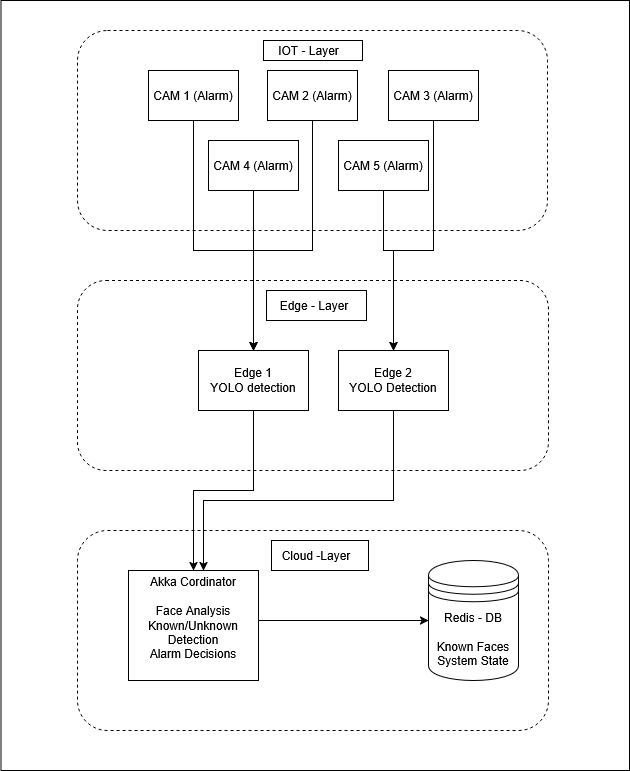

The diagram above was exported from draw.io. Its source (the exported page's mxGraphModel, read from the mxfile embedded in the PNG):
<mxGraphModel dx="1426" dy="759" grid="1" gridSize="10" guides="1" tooltips="1" connect="1" arrows="1" fold="1" page="1" pageScale="1" pageWidth="827" pageHeight="1169" math="0" shadow="0">
  <root>
    <mxCell id="0" />
    <mxCell id="1" parent="0" />
    <mxCell id="Dlbz7hzfiSZszJHzNJGE-40" parent="1" style="rounded=0;whiteSpace=wrap;html=1;" value="" vertex="1">
      <mxGeometry height="770" width="628.5" x="101.5" y="30" as="geometry" />
    </mxCell>
    <mxCell id="Dlbz7hzfiSZszJHzNJGE-9" parent="1" style="rounded=1;whiteSpace=wrap;html=1;dashed=1;" value="" vertex="1">
      <mxGeometry height="200" width="471" x="178" y="560" as="geometry" />
    </mxCell>
    <mxCell id="Dlbz7hzfiSZszJHzNJGE-37" parent="1" style="rounded=0;whiteSpace=wrap;html=1;" value="" vertex="1">
      <mxGeometry height="30" width="97" x="372" y="570" as="geometry" />
    </mxCell>
    <mxCell id="Dlbz7hzfiSZszJHzNJGE-2" parent="1" style="rounded=1;whiteSpace=wrap;html=1;dashed=1;" value="" vertex="1">
      <mxGeometry height="200" width="470" x="178" y="60" as="geometry" />
    </mxCell>
    <mxCell id="Dlbz7hzfiSZszJHzNJGE-8" parent="1" style="rounded=1;whiteSpace=wrap;html=1;dashed=1;" value="" vertex="1">
      <mxGeometry height="190" width="471" x="178" y="310" as="geometry" />
    </mxCell>
    <mxCell id="Dlbz7hzfiSZszJHzNJGE-24" edge="1" parent="1" source="Dlbz7hzfiSZszJHzNJGE-3" style="edgeStyle=orthogonalEdgeStyle;rounded=0;orthogonalLoop=1;jettySize=auto;html=1;" target="Dlbz7hzfiSZszJHzNJGE-13">
      <mxGeometry relative="1" as="geometry">
        <Array as="points">
          <mxPoint x="294" y="280" />
          <mxPoint x="354" y="280" />
        </Array>
      </mxGeometry>
    </mxCell>
    <mxCell id="Dlbz7hzfiSZszJHzNJGE-3" parent="1" style="rounded=0;whiteSpace=wrap;html=1;" value="CAM 1 (Alarm)" vertex="1">
      <mxGeometry height="50" width="90" x="249" y="100" as="geometry" />
    </mxCell>
    <mxCell id="Dlbz7hzfiSZszJHzNJGE-23" edge="1" parent="1" source="Dlbz7hzfiSZszJHzNJGE-4" style="edgeStyle=orthogonalEdgeStyle;rounded=0;orthogonalLoop=1;jettySize=auto;html=1;" target="Dlbz7hzfiSZszJHzNJGE-13">
      <mxGeometry relative="1" as="geometry">
        <Array as="points">
          <mxPoint x="413" y="280" />
          <mxPoint x="354" y="280" />
        </Array>
      </mxGeometry>
    </mxCell>
    <mxCell id="Dlbz7hzfiSZszJHzNJGE-4" parent="1" style="rounded=0;whiteSpace=wrap;html=1;" value="CAM 2 (Alarm)" vertex="1">
      <mxGeometry height="50" width="90" x="368" y="100" as="geometry" />
    </mxCell>
    <mxCell id="Dlbz7hzfiSZszJHzNJGE-26" edge="1" parent="1" source="Dlbz7hzfiSZszJHzNJGE-5" style="edgeStyle=orthogonalEdgeStyle;rounded=0;orthogonalLoop=1;jettySize=auto;html=1;" target="Dlbz7hzfiSZszJHzNJGE-14">
      <mxGeometry relative="1" as="geometry">
        <Array as="points">
          <mxPoint x="534" y="280" />
          <mxPoint x="494" y="280" />
        </Array>
      </mxGeometry>
    </mxCell>
    <mxCell id="Dlbz7hzfiSZszJHzNJGE-5" parent="1" style="rounded=0;whiteSpace=wrap;html=1;" value="CAM 3 (Alarm)" vertex="1">
      <mxGeometry height="50" width="90" x="489" y="100" as="geometry" />
    </mxCell>
    <mxCell id="Dlbz7hzfiSZszJHzNJGE-22" edge="1" parent="1" source="Dlbz7hzfiSZszJHzNJGE-6" style="edgeStyle=orthogonalEdgeStyle;rounded=0;orthogonalLoop=1;jettySize=auto;html=1;" target="Dlbz7hzfiSZszJHzNJGE-13">
      <mxGeometry relative="1" as="geometry" />
    </mxCell>
    <mxCell id="Dlbz7hzfiSZszJHzNJGE-6" parent="1" style="rounded=0;whiteSpace=wrap;html=1;" value="CAM 4 (Alarm)" vertex="1">
      <mxGeometry height="50" width="90" x="309" y="170" as="geometry" />
    </mxCell>
    <mxCell id="Dlbz7hzfiSZszJHzNJGE-30" edge="1" parent="1" source="Dlbz7hzfiSZszJHzNJGE-7" style="edgeStyle=orthogonalEdgeStyle;rounded=0;orthogonalLoop=1;jettySize=auto;html=1;" target="Dlbz7hzfiSZszJHzNJGE-14">
      <mxGeometry relative="1" as="geometry">
        <Array as="points">
          <mxPoint x="484" y="280" />
          <mxPoint x="494" y="280" />
        </Array>
      </mxGeometry>
    </mxCell>
    <mxCell id="Dlbz7hzfiSZszJHzNJGE-7" parent="1" style="rounded=0;whiteSpace=wrap;html=1;" value="CAM 5 (Alarm)" vertex="1">
      <mxGeometry height="50" width="90" x="439" y="170" as="geometry" />
    </mxCell>
    <mxCell id="Dlbz7hzfiSZszJHzNJGE-27" edge="1" parent="1" source="Dlbz7hzfiSZszJHzNJGE-13" style="edgeStyle=orthogonalEdgeStyle;rounded=0;orthogonalLoop=1;jettySize=auto;html=1;entryX=0.5;entryY=0;entryDx=0;entryDy=0;" target="Dlbz7hzfiSZszJHzNJGE-16">
      <mxGeometry relative="1" as="geometry" />
    </mxCell>
    <mxCell id="Dlbz7hzfiSZszJHzNJGE-13" parent="1" style="rounded=0;whiteSpace=wrap;html=1;" value="&lt;div&gt;Edge 1&lt;/div&gt;&lt;div&gt;YOLO detection&lt;/div&gt;" vertex="1">
      <mxGeometry height="60" width="110" x="299" y="380" as="geometry" />
    </mxCell>
    <mxCell id="Dlbz7hzfiSZszJHzNJGE-28" edge="1" parent="1" source="Dlbz7hzfiSZszJHzNJGE-14" style="edgeStyle=orthogonalEdgeStyle;rounded=0;orthogonalLoop=1;jettySize=auto;html=1;" target="Dlbz7hzfiSZszJHzNJGE-16">
      <mxGeometry relative="1" as="geometry">
        <Array as="points">
          <mxPoint x="494" y="530" />
          <mxPoint x="304" y="530" />
        </Array>
        <mxPoint x="494" y="520" as="targetPoint" />
      </mxGeometry>
    </mxCell>
    <mxCell id="Dlbz7hzfiSZszJHzNJGE-14" parent="1" style="rounded=0;whiteSpace=wrap;html=1;" value="&lt;div&gt;Edge 2&lt;/div&gt;&lt;div&gt;YOLO Detection&lt;/div&gt;" vertex="1">
      <mxGeometry height="60" width="110" x="439" y="380" as="geometry" />
    </mxCell>
    <mxCell id="Dlbz7hzfiSZszJHzNJGE-15" parent="1" style="shape=datastore;whiteSpace=wrap;html=1;" value="&lt;div&gt;Redis - DB&lt;/div&gt;&lt;div&gt;&lt;br&gt;&lt;/div&gt;&lt;div&gt;Known Faces&lt;/div&gt;&lt;div&gt;System State&lt;/div&gt;" vertex="1">
      <mxGeometry height="120" width="90" x="529" y="590" as="geometry" />
    </mxCell>
    <mxCell id="Dlbz7hzfiSZszJHzNJGE-38" edge="1" parent="1" source="Dlbz7hzfiSZszJHzNJGE-16" style="edgeStyle=orthogonalEdgeStyle;rounded=0;orthogonalLoop=1;jettySize=auto;html=1;entryX=0;entryY=0.5;entryDx=0;entryDy=0;" target="Dlbz7hzfiSZszJHzNJGE-15">
      <mxGeometry relative="1" as="geometry">
        <Array as="points">
          <mxPoint x="409" y="650" />
          <mxPoint x="409" y="650" />
        </Array>
      </mxGeometry>
    </mxCell>
    <mxCell id="Dlbz7hzfiSZszJHzNJGE-16" parent="1" style="rounded=0;whiteSpace=wrap;html=1;" value="&lt;div&gt;Akka Cordinator&lt;/div&gt;&lt;div&gt;&lt;br&gt;&lt;/div&gt;&lt;div&gt;Face Analysis&lt;/div&gt;&lt;div&gt;Known/Unknown Detection&lt;/div&gt;&lt;div&gt;Alarm Decisions &lt;/div&gt;&lt;div&gt;&lt;br&gt;&lt;/div&gt;" vertex="1">
      <mxGeometry height="110" width="130" x="229" y="600" as="geometry" />
    </mxCell>
    <mxCell id="Dlbz7hzfiSZszJHzNJGE-17" parent="1" style="text;html=1;whiteSpace=wrap;strokeColor=none;fillColor=none;align=center;verticalAlign=middle;rounded=0;" value="Cloud -Layer" vertex="1">
      <mxGeometry height="30" width="90" x="372" y="570" as="geometry" />
    </mxCell>
    <mxCell id="Dlbz7hzfiSZszJHzNJGE-34" parent="1" style="rounded=0;whiteSpace=wrap;html=1;" value="" vertex="1">
      <mxGeometry height="20" width="99" x="364" y="70" as="geometry" />
    </mxCell>
    <mxCell id="Dlbz7hzfiSZszJHzNJGE-10" parent="1" style="text;html=1;whiteSpace=wrap;strokeColor=none;fillColor=none;align=center;verticalAlign=middle;rounded=0;" value="IOT - Layer" vertex="1">
      <mxGeometry height="30" width="159" x="330" y="65" as="geometry" />
    </mxCell>
    <mxCell id="Dlbz7hzfiSZszJHzNJGE-36" parent="1" style="rounded=0;whiteSpace=wrap;html=1;" value="" vertex="1">
      <mxGeometry height="30" width="100" x="367" y="320" as="geometry" />
    </mxCell>
    <mxCell id="Dlbz7hzfiSZszJHzNJGE-12" parent="1" style="text;html=1;whiteSpace=wrap;strokeColor=none;fillColor=none;align=center;verticalAlign=middle;rounded=0;" value="Edge - Layer" vertex="1">
      <mxGeometry height="30" width="86" x="372" y="320" as="geometry" />
    </mxCell>
  </root>
</mxGraphModel>